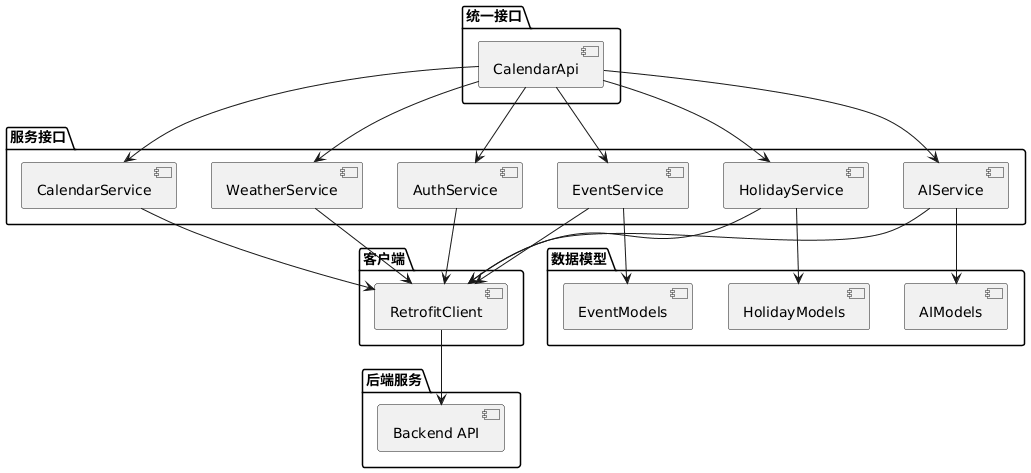

The diagram above was rendered by PlantUML. Its source (embedded in the PNG):
@startuml
package "统一接口" {
    [CalendarApi] as API
}

package "服务接口" {
    [EventService] as EventService
    [HolidayService] as HolidayService
    [CalendarService] as CalendarService
    [AIService] as AIService
    [WeatherService] as WeatherService
    [AuthService] as AuthService
}

package "客户端" {
    [RetrofitClient] as Retrofit
}

package "数据模型" {
    [EventModels] as EventModels
    [HolidayModels] as HolidayModels
    [AIModels] as AIModels
}

package "后端服务" {
    [Backend API] as Backend
}

API --> EventService
API --> HolidayService
API --> CalendarService
API --> AIService
API --> WeatherService
API --> AuthService

EventService --> EventModels
HolidayService --> HolidayModels
AIService --> AIModels

EventService --> Retrofit
HolidayService --> Retrofit
CalendarService --> Retrofit
AIService --> Retrofit
WeatherService --> Retrofit
AuthService --> Retrofit

Retrofit --> Backend
@enduml